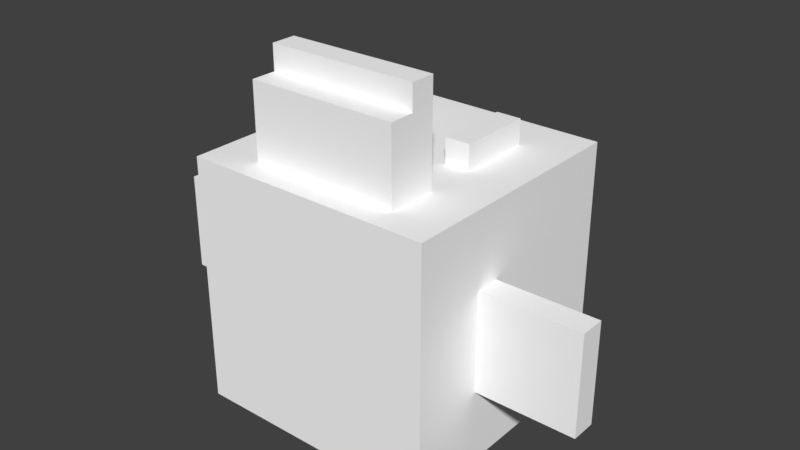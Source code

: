 # Source: Bird.blend  (saved by Blender 2.78.0; exported with 4.5.12 LTS)
import bpy
from mathutils import Matrix  # noqa: F401  (used for matrix-valued properties, if any)

bpy.ops.wm.read_factory_settings(use_empty=True)
scene = bpy.context.scene
scene.name = 'Scene'

# ---- collections
col_collection_1 = bpy.data.collections.new('Collection 1'); scene.collection.children.link(col_collection_1)

# ---- materials (node trees are filled in below, after node groups)
mat_palette = bpy.data.materials.new('palette')
mat_palette.alpha_threshold = 0.0
mat_palette.use_transparent_shadow = False
mat_palette.diffuse_color = (1.0, 1.0, 1.0, 1.0)
mat_palette.specular_color = (0.0, 0.0, 0.0)
mat_palette.roughness = 0.5
mat_palette.specular_intensity = 1.0

# ---- material node trees

# ---- world
world_world = bpy.data.worlds.new('World'); scene.world = world_world
world_world.color = (0.05088, 0.05088, 0.05088)
world_world.use_sun_shadow = False
world_world.sun_shadow_jitter_overblur = 0.0
world_world.cycles.sampling_method = 'MANUAL'

# ---- meshes
me_bird = bpy.data.meshes.new('Bird')
me_bird.from_pydata([(3.0, 3.0, 7.0), (-3.0, 2.0, 7.0), (3.0, 2.0, 7.0), (-3.0, 3.0, 7.0), (3.0, 2.0, 6.0), (-3.0, 1.0, 6.0), (3.0, 1.0, 6.0), (-3.0, 2.0, 6.0), (3.0, 8.0, 4.0), (2.0, 5.0, 4.0), (3.0, 5.0, 4.0), (2.0, 8.0, 4.0), (-2.0, 8.0, 4.0), (-3.0, 5.0, 4.0), (-2.0, 5.0, 4.0), (-3.0, 8.0, 4.0), (3.0, 1.0, 3.0), (-5.0, 0.0, 3.0), (5.0, 0.0, 3.0), (-3.0, 1.0, 3.0), (3.0, 3.0, 3.0), (-3.0, 3.0, 3.0), (3.0, 5.0, 3.0), (2.0, 5.0, 3.0), (-2.0, 5.0, 3.0), (-3.0, 5.0, 3.0), (3.0, 8.0, 3.0), (2.0, 8.0, 3.0), (-2.0, 8.0, 3.0), (-3.0, 8.0, 3.0), (5.0, 10.0, 3.0), (-5.0, 10.0, 3.0), (9.0, 4.0, 6.795e-07), (5.0, 3.0, 3.775e-07), (9.0, 3.0, 6.795e-07), (5.0, 4.0, 3.775e-07), (-5.0, 4.0, -3.775e-07), (-9.0, 3.0, -6.795e-07), (-5.0, 3.0, -3.775e-07), (-9.0, 4.0, -6.795e-07), (9.0, 3.0, -4.0), (5.0, 3.0, -4.0), (9.0, 4.0, -4.0), (5.0, 4.0, -4.0), (-5.0, 3.0, -4.0), (-9.0, 3.0, -4.0), (-5.0, 4.0, -4.0), (-9.0, 4.0, -4.0), (5.0, 0.0, -7.0), (-5.0, 0.0, -7.0), (5.0, 10.0, -7.0), (-5.0, 10.0, -7.0), (9.0, 3.0, -4.0), (9.0, 4.0, 6.795e-07), (9.0, 3.0, 6.795e-07), (9.0, 4.0, -4.0), (5.0, 3.0, 3.775e-07), (5.0, 10.0, 3.0), (5.0, 0.0, 3.0), (5.0, 4.0, 3.775e-07), (5.0, 3.0, -4.0), (5.0, 4.0, -4.0), (5.0, 0.0, -7.0), (5.0, 10.0, -7.0), (3.0, 2.0, 6.0), (3.0, 3.0, 7.0), (3.0, 2.0, 7.0), (3.0, 1.0, 3.0), (3.0, 1.0, 6.0), (3.0, 3.0, 3.0), (3.0, 5.0, 3.0), (3.0, 8.0, 4.0), (3.0, 5.0, 4.0), (3.0, 8.0, 3.0), (-2.0, 5.0, 3.0), (-2.0, 8.0, 4.0), (-2.0, 5.0, 4.0), (-2.0, 8.0, 3.0), (2.0, 5.0, 4.0), (2.0, 8.0, 4.0), (2.0, 5.0, 3.0), (2.0, 8.0, 3.0), (-3.0, 2.0, 7.0), (-3.0, 3.0, 7.0), (-3.0, 2.0, 6.0), (-3.0, 1.0, 6.0), (-3.0, 1.0, 3.0), (-3.0, 3.0, 3.0), (-3.0, 5.0, 4.0), (-3.0, 8.0, 4.0), (-3.0, 5.0, 3.0), (-3.0, 8.0, 3.0), (-5.0, 0.0, 3.0), (-5.0, 10.0, 3.0), (-5.0, 3.0, -3.775e-07), (-5.0, 4.0, -3.775e-07), (-5.0, 3.0, -4.0), (-5.0, 4.0, -4.0), (-5.0, 0.0, -7.0), (-5.0, 10.0, -7.0), (-9.0, 3.0, -6.795e-07), (-9.0, 4.0, -6.795e-07), (-9.0, 3.0, -4.0), (-9.0, 4.0, -4.0), (-5.0, 0.0, 3.0), (5.0, 0.0, -7.0), (5.0, 0.0, 3.0), (-5.0, 0.0, -7.0), (-3.0, 1.0, 6.0), (3.0, 1.0, 3.0), (3.0, 1.0, 6.0), (-3.0, 1.0, 3.0), (-3.0, 2.0, 7.0), (3.0, 2.0, 6.0), (3.0, 2.0, 7.0), (-3.0, 2.0, 6.0), (5.0, 3.0, 3.775e-07), (9.0, 3.0, -4.0), (9.0, 3.0, 6.795e-07), (5.0, 3.0, -4.0), (-9.0, 3.0, -6.795e-07), (-5.0, 3.0, -4.0), (-5.0, 3.0, -3.775e-07), (-9.0, 3.0, -4.0), (2.0, 5.0, 4.0), (3.0, 5.0, 3.0), (3.0, 5.0, 4.0), (2.0, 5.0, 3.0), (-3.0, 5.0, 4.0), (-2.0, 5.0, 3.0), (-2.0, 5.0, 4.0), (-3.0, 5.0, 3.0), (3.0, 3.0, 7.0), (3.0, 3.0, 3.0), (-3.0, 3.0, 7.0), (-3.0, 3.0, 3.0), (9.0, 4.0, 6.795e-07), (9.0, 4.0, -4.0), (5.0, 4.0, 3.775e-07), (5.0, 4.0, -4.0), (-5.0, 4.0, -3.775e-07), (-5.0, 4.0, -4.0), (-9.0, 4.0, -6.795e-07), (-9.0, 4.0, -4.0), (3.0, 8.0, 4.0), (3.0, 8.0, 3.0), (2.0, 8.0, 4.0), (2.0, 8.0, 3.0), (-2.0, 8.0, 4.0), (-2.0, 8.0, 3.0), (-3.0, 8.0, 4.0), (-3.0, 8.0, 3.0), (5.0, 10.0, 3.0), (5.0, 10.0, -7.0), (-5.0, 10.0, 3.0), (-5.0, 10.0, -7.0)], [], [(0, 1, 2), (3, 1, 0), (4, 5, 6), (7, 5, 4), (8, 9, 10), (11, 9, 8), (12, 13, 14), (15, 13, 12), (16, 17, 18), (19, 17, 16), (20, 16, 18), (21, 17, 19), (22, 20, 18), (22, 21, 20), (23, 21, 22), (24, 21, 23), (25, 17, 21), (25, 21, 24), (26, 22, 18), (27, 24, 23), (28, 24, 27), (29, 17, 25), (30, 26, 18), (30, 29, 28), (30, 28, 27), (30, 27, 26), (31, 17, 29), (31, 29, 30), (32, 33, 34), (35, 33, 32), (36, 37, 38), (39, 37, 36), (40, 41, 42), (42, 41, 43), (44, 45, 46), (46, 45, 47), (48, 49, 50), (50, 49, 51), (52, 53, 54), (55, 53, 52), (56, 57, 58), (59, 57, 56), (60, 56, 58), (61, 57, 59), (62, 60, 58), (62, 61, 60), (63, 57, 61), (63, 61, 62), (64, 65, 66), (67, 64, 68), (69, 65, 64), (69, 64, 67), (70, 71, 72), (73, 71, 70), (74, 75, 76), (77, 75, 74), (78, 79, 80), (80, 79, 81), (82, 83, 84), (85, 84, 86), (84, 83, 87), (86, 84, 87), (88, 89, 90), (90, 89, 91), (92, 93, 94), (94, 93, 95), (92, 94, 96), (95, 93, 97), (92, 96, 98), (96, 97, 98), (97, 93, 99), (98, 97, 99), (100, 101, 102), (102, 101, 103), (104, 105, 106), (107, 105, 104), (108, 109, 110), (111, 109, 108), (112, 113, 114), (115, 113, 112), (116, 117, 118), (119, 117, 116), (120, 121, 122), (123, 121, 120), (124, 125, 126), (127, 125, 124), (128, 129, 130), (131, 129, 128), (132, 133, 134), (134, 133, 135), (136, 137, 138), (138, 137, 139), (140, 141, 142), (142, 141, 143), (144, 145, 146), (146, 145, 147), (148, 149, 150), (150, 149, 151), (152, 153, 154), (154, 153, 155)])
me_bird.polygons.foreach_set('use_smooth', [True] * 100)
_uv = me_bird.uv_layers.new(name='UVMap')
_uv.uv.foreach_set('vector', [0.1152, 0.5, 0.1152, 0.5, 0.1152, 0.5, 0.1152, 0.5, 0.1152, 0.5, 0.1152, 0.5, 0.1152, 0.5, 0.1152, 0.5, 0.1152, 0.5, 0.1152, 0.5, 0.1152, 0.5, 0.1152, 0.5, 0.9863, 0.5, 0.9863, 0.5, 0.9863, 0.5, 0.9863, 0.5, 0.9863, 0.5, 0.9863, 0.5, 0.9863, 0.5, 0.9863, 0.5, 0.9863, 0.5, 0.9863, 0.5, 0.9863, 0.5, 0.9863, 0.5, 0.02148, 0.5, 0.02148, 0.5, 0.02148, 0.5, 0.02148, 0.5, 0.02148, 0.5, 0.02148, 0.5, 0.02148, 0.5, 0.02148, 0.5, 0.02148, 0.5, 0.02148, 0.5, 0.02148, 0.5, 0.02148, 0.5, 0.02148, 0.5, 0.02148, 0.5, 0.02148, 0.5, 0.02148, 0.5, 0.02148, 0.5, 0.02148, 0.5, 0.02148, 0.5, 0.02148, 0.5, 0.02148, 0.5, 0.02148, 0.5, 0.02148, 0.5, 0.02148, 0.5, 0.02148, 0.5, 0.02148, 0.5, 0.02148, 0.5, 0.02148, 0.5, 0.02148, 0.5, 0.02148, 0.5, 0.02148, 0.5, 0.02148, 0.5, 0.02148, 0.5, 0.02148, 0.5, 0.02148, 0.5, 0.02148, 0.5, 0.02148, 0.5, 0.02148, 0.5, 0.02148, 0.5, 0.02148, 0.5, 0.02148, 0.5, 0.02148, 0.5, 0.02148, 0.5, 0.02148, 0.5, 0.02148, 0.5, 0.02148, 0.5, 0.02148, 0.5, 0.02148, 0.5, 0.02148, 0.5, 0.02148, 0.5, 0.02148, 0.5, 0.02148, 0.5, 0.02148, 0.5, 0.02148, 0.5, 0.02148, 0.5, 0.02148, 0.5, 0.02148, 0.5, 0.02148, 0.5, 0.02148, 0.5, 0.02148, 0.5, 0.9629, 0.5, 0.9629, 0.5, 0.9629, 0.5, 0.9629, 0.5, 0.9629, 0.5, 0.9629, 0.5, 0.9629, 0.5, 0.9629, 0.5, 0.9629, 0.5, 0.9629, 0.5, 0.9629, 0.5, 0.9629, 0.5, 0.9629, 0.5, 0.9629, 0.5, 0.9629, 0.5, 0.9629, 0.5, 0.9629, 0.5, 0.9629, 0.5, 0.9629, 0.5, 0.9629, 0.5, 0.9629, 0.5, 0.9629, 0.5, 0.9629, 0.5, 0.9629, 0.5, 0.02148, 0.5, 0.02148, 0.5, 0.02148, 0.5, 0.02148, 0.5, 0.02148, 0.5, 0.02148, 0.5, 0.9629, 0.5, 0.9629, 0.5, 0.9629, 0.5, 0.9629, 0.5, 0.9629, 0.5, 0.9629, 0.5, 0.02148, 0.5, 0.02148, 0.5, 0.02148, 0.5, 0.02148, 0.5, 0.02148, 0.5, 0.02148, 0.5, 0.02148, 0.5, 0.02148, 0.5, 0.02148, 0.5, 0.02148, 0.5, 0.02148, 0.5, 0.02148, 0.5, 0.02148, 0.5, 0.02148, 0.5, 0.02148, 0.5, 0.02148, 0.5, 0.02148, 0.5, 0.02148, 0.5, 0.02148, 0.5, 0.02148, 0.5, 0.02148, 0.5, 0.02148, 0.5, 0.02148, 0.5, 0.02148, 0.5, 0.1152, 0.5, 0.1152, 0.5, 0.1152, 0.5, 0.1152, 0.5, 0.1152, 0.5, 0.1152, 0.5, 0.1152, 0.5, 0.1152, 0.5, 0.1152, 0.5, 0.1152, 0.5, 0.1152, 0.5, 0.1152, 0.5, 0.9863, 0.5, 0.9863, 0.5, 0.9863, 0.5, 0.9863, 0.5, 0.9863, 0.5, 0.9863, 0.5, 0.9863, 0.5, 0.9863, 0.5, 0.9863, 0.5, 0.9863, 0.5, 0.9863, 0.5, 0.9863, 0.5, 0.9863, 0.5, 0.9863, 0.5, 0.9863, 0.5, 0.9863, 0.5, 0.9863, 0.5, 0.9863, 0.5, 0.1152, 0.5, 0.1152, 0.5, 0.1152, 0.5, 0.1152, 0.5, 0.1152, 0.5, 0.1152, 0.5, 0.1152, 0.5, 0.1152, 0.5, 0.1152, 0.5, 0.1152, 0.5, 0.1152, 0.5, 0.1152, 0.5, 0.9863, 0.5, 0.9863, 0.5, 0.9863, 0.5, 0.9863, 0.5, 0.9863, 0.5, 0.9863, 0.5, 0.02148, 0.5, 0.02148, 0.5, 0.02148, 0.5, 0.02148, 0.5, 0.02148, 0.5, 0.02148, 0.5, 0.02148, 0.5, 0.02148, 0.5, 0.02148, 0.5, 0.02148, 0.5, 0.02148, 0.5, 0.02148, 0.5, 0.02148, 0.5, 0.02148, 0.5, 0.02148, 0.5, 0.02148, 0.5, 0.02148, 0.5, 0.02148, 0.5, 0.02148, 0.5, 0.02148, 0.5, 0.02148, 0.5, 0.02148, 0.5, 0.02148, 0.5, 0.02148, 0.5, 0.9629, 0.5, 0.9629, 0.5, 0.9629, 0.5, 0.9629, 0.5, 0.9629, 0.5, 0.9629, 0.5, 0.02148, 0.5, 0.02148, 0.5, 0.02148, 0.5, 0.02148, 0.5, 0.02148, 0.5, 0.02148, 0.5, 0.1152, 0.5, 0.1152, 0.5, 0.1152, 0.5, 0.1152, 0.5, 0.1152, 0.5, 0.1152, 0.5, 0.1152, 0.5, 0.1152, 0.5, 0.1152, 0.5, 0.1152, 0.5, 0.1152, 0.5, 0.1152, 0.5, 0.9629, 0.5, 0.9629, 0.5, 0.9629, 0.5, 0.9629, 0.5, 0.9629, 0.5, 0.9629, 0.5, 0.9629, 0.5, 0.9629, 0.5, 0.9629, 0.5, 0.9629, 0.5, 0.9629, 0.5, 0.9629, 0.5, 0.9863, 0.5, 0.9863, 0.5, 0.9863, 0.5, 0.9863, 0.5, 0.9863, 0.5, 0.9863, 0.5, 0.9863, 0.5, 0.9863, 0.5, 0.9863, 0.5, 0.9863, 0.5, 0.9863, 0.5, 0.9863, 0.5, 0.1152, 0.5, 0.1152, 0.5, 0.1152, 0.5, 0.1152, 0.5, 0.1152, 0.5, 0.1152, 0.5, 0.9629, 0.5, 0.9629, 0.5, 0.9629, 0.5, 0.9629, 0.5, 0.9629, 0.5, 0.9629, 0.5, 0.9629, 0.5, 0.9629, 0.5, 0.9629, 0.5, 0.9629, 0.5, 0.9629, 0.5, 0.9629, 0.5, 0.9863, 0.5, 0.9863, 0.5, 0.9863, 0.5, 0.9863, 0.5, 0.9863, 0.5, 0.9863, 0.5, 0.9863, 0.5, 0.9863, 0.5, 0.9863, 0.5, 0.9863, 0.5, 0.9863, 0.5, 0.9863, 0.5, 0.02148, 0.5, 0.02148, 0.5, 0.02148, 0.5, 0.02148, 0.5, 0.02148, 0.5, 0.02148, 0.5])
me_bird.materials.append(mat_palette)
me_bird.use_remesh_preserve_volume = False
me_bird.use_remesh_preserve_attributes = False
me_bird.use_mirror_vertex_groups = False
me_bird.update()
me_bird.normals_split_custom_set([tuple(v) for v in zip(*[iter([0.0, 0.0, 1.0, 0.0, 0.0, 1.0, 0.0, 0.0, 1.0, 0.0, 0.0, 1.0, 0.0, 0.0, 1.0, 0.0, 0.0, 1.0, 0.0, 0.0, 1.0, 0.0, 0.0, 1.0, 0.0, 0.0, 1.0, 0.0, 0.0, 1.0, 0.0, 0.0, 1.0, 0.0, 0.0, 1.0, 0.0, 0.0, 1.0, 0.0, 0.0, 1.0, 0.0, 0.0, 1.0, 0.0, 0.0, 1.0, 0.0, 0.0, 1.0, 0.0, 0.0, 1.0, 0.0, 0.0, 1.0, 0.0, 0.0, 1.0, 0.0, 0.0, 1.0, 0.0, 0.0, 1.0, 0.0, 0.0, 1.0, 0.0, 0.0, 1.0, -2.617e-07, 2.374e-08, 1.0, -2.269e-07, -1.339e-08, 1.0, -2.132e-07, 1.408e-08, 1.0, -2.962e-07, -4.516e-08, 1.0, -2.269e-07, -1.339e-08, 1.0, -2.617e-07, 2.374e-08, 1.0, -8.599e-08, 0.0, 1.0, -2.617e-07, 2.374e-08, 1.0, -2.132e-07, 1.408e-08, 1.0, -8.331e-08, 6.22e-09, 1.0, -2.269e-07, -1.339e-08, 1.0, -2.962e-07, -4.516e-08, 1.0, -2.073e-07, -1.628e-08, 1.0, -8.599e-08, 0.0, 1.0, -2.132e-07, 1.408e-08, 1.0, -2.073e-07, -1.628e-08, 1.0, -8.331e-08, 6.22e-09, 1.0, -8.599e-08, 0.0, 1.0, -6.261e-08, -1.349e-07, 1.0, -8.331e-08, 6.22e-09, 1.0, -2.073e-07, -1.628e-08, 1.0, -1.044e-07, 2.573e-08, 1.0, -8.331e-08, 6.22e-09, 1.0, -6.261e-08, -1.349e-07, 1.0, -1.863e-07, 0.0, 1.0, -2.269e-07, -1.339e-08, 1.0, -8.331e-08, 6.22e-09, 1.0, -1.863e-07, 0.0, 1.0, -8.331e-08, 6.22e-09, 1.0, -1.044e-07, 2.573e-08, 1.0, -1.652e-08, -5.96e-08, 1.0, -2.073e-07, -1.628e-08, 1.0, -2.132e-07, 1.408e-08, 1.0, -1.822e-07, 1.742e-08, 1.0, -1.044e-07, 2.573e-08, 1.0, -6.261e-08, -1.349e-07, 1.0, -6.706e-08, -2.138e-07, 1.0, -1.044e-07, 2.573e-08, 1.0, -1.822e-07, 1.742e-08, 1.0, -5.925e-08, -7.907e-09, 1.0, -2.269e-07, -1.339e-08, 1.0, -1.863e-07, 0.0, 1.0, -6.188e-08, -7.094e-09, 1.0, -1.652e-08, -5.96e-08, 1.0, -2.132e-07, 1.408e-08, 1.0, -6.188e-08, -7.094e-09, 1.0, -5.925e-08, -7.907e-09, 1.0, -6.706e-08, -2.138e-07, 1.0, -6.188e-08, -7.094e-09, 1.0, -6.706e-08, -2.138e-07, 1.0, -1.822e-07, 1.742e-08, 1.0, -6.188e-08, -7.094e-09, 1.0, -1.822e-07, 1.742e-08, 1.0, -1.652e-08, -5.96e-08, 1.0, -4.768e-08, 1.192e-08, 1.0, -2.269e-07, -1.339e-08, 1.0, -5.925e-08, -7.907e-09, 1.0, -4.768e-08, 1.192e-08, 1.0, -5.925e-08, -7.907e-09, 1.0, -6.188e-08, -7.094e-09, 1.0, -7.55e-08, 0.0, 1.0, -7.55e-08, 0.0, 1.0, -7.55e-08, 0.0, 1.0, -7.55e-08, 0.0, 1.0, -7.55e-08, 0.0, 1.0, -7.55e-08, 0.0, 1.0, -7.55e-08, 0.0, 1.0, -7.55e-08, 0.0, 1.0, -7.55e-08, 0.0, 1.0, -7.55e-08, 0.0, 1.0, -7.55e-08, 0.0, 1.0, -7.55e-08, 0.0, 1.0, 1.192e-07, 0.0, -1.0, 1.859e-08, 0.0, -1.0, 1.006e-07, 0.0, -1.0, 1.006e-07, 0.0, -1.0, 1.859e-08, 0.0, -1.0, 0.0, 0.0, -1.0, 0.0, 0.0, -1.0, 0.0, 0.0, -1.0, 0.0, 0.0, -1.0, 0.0, 0.0, -1.0, 0.0, 0.0, -1.0, 0.0, 0.0, -1.0, 1.526e-07, 0.0, -1.0, 1.526e-07, 0.0, -1.0, 1.526e-07, 0.0, -1.0, 1.526e-07, 0.0, -1.0, 1.526e-07, 0.0, -1.0, 1.526e-07, 0.0, -1.0, 1.0, 0.0, 0.0, 1.0, 0.0, 0.0, 1.0, 0.0, 0.0, 1.0, 0.0, 0.0, 1.0, 0.0, 0.0, 1.0, 0.0, 0.0, 1.0, 0.0, 5.96e-08, 1.0, 0.0, 5.176e-08, 1.0, 0.0, 4.117e-08, 1.0, 0.0, 5.147e-08, 1.0, 0.0, 5.176e-08, 1.0, 0.0, 5.96e-08, 1.0, 0.0, 2.999e-08, 1.0, 0.0, 5.96e-08, 1.0, 0.0, 4.117e-08, 1.0, 0.0, 3.134e-08, 1.0, 0.0, 5.176e-08, 1.0, 0.0, 5.147e-08, 1.0, 0.0, 2.384e-08, 1.0, 0.0, 2.999e-08, 1.0, 0.0, 4.117e-08, 1.0, 0.0, 2.384e-08, 1.0, 0.0, 3.134e-08, 1.0, 0.0, 2.999e-08, 1.0, 0.0, 3.361e-08, 1.0, 0.0, 5.176e-08, 1.0, 0.0, 3.134e-08, 1.0, 0.0, 3.361e-08, 1.0, 0.0, 3.134e-08, 1.0, 0.0, 2.384e-08, 1.0, 1.029e-07, 5.765e-08, 1.0, 1.192e-07, 2.98e-08, 1.0, 0.0, 0.0, 1.0, 0.0, 7.947e-08, 1.0, 1.029e-07, 5.765e-08, 1.0, 0.0, 7.947e-08, 1.0, 4.883e-08, 7.54e-08, 1.0, 1.192e-07, 2.98e-08, 1.0, 1.029e-07, 5.765e-08, 1.0, 4.883e-08, 7.54e-08, 1.0, 1.029e-07, 5.765e-08, 1.0, 0.0, 7.947e-08, 1.0, 0.0, 0.0, 1.0, 0.0, 0.0, 1.0, 0.0, 0.0, 1.0, 0.0, 0.0, 1.0, 0.0, 0.0, 1.0, 0.0, 0.0, 1.0, 0.0, 0.0, 1.0, 0.0, 0.0, 1.0, 0.0, 0.0, 1.0, 0.0, 0.0, 1.0, 0.0, 0.0, 1.0, 0.0, 0.0, -1.0, 0.0, -1.192e-07, -1.0, 0.0, -1.192e-07, -1.0, 0.0, -1.192e-07, -1.0, 0.0, -1.192e-07, -1.0, 0.0, -1.192e-07, -1.0, 0.0, -1.192e-07, -1.0, 0.0, 0.0, -1.0, 0.0, -2.98e-08, -1.0, 0.0, -5.765e-08, -1.0, 0.0, -7.947e-08, -1.0, 0.0, -5.765e-08, -1.0, 0.0, -7.947e-08, -1.0, 0.0, -5.765e-08, -1.0, 0.0, -2.98e-08, -1.0, 0.0, -7.54e-08, -1.0, 0.0, -7.947e-08, -1.0, 0.0, -5.765e-08, -1.0, 0.0, -7.54e-08, -1.0, 0.0, 0.0, -1.0, 0.0, 0.0, -1.0, 0.0, 0.0, -1.0, 0.0, 0.0, -1.0, 0.0, 0.0, -1.0, 0.0, 0.0, -1.0, 3.277e-08, -4.117e-08, -1.0, 0.0, -5.176e-08, -1.0, 0.0, -5.96e-08, -1.0, 0.0, -5.96e-08, -1.0, 0.0, -5.176e-08, -1.0, 0.0, -5.147e-08, -1.0, 3.277e-08, -4.117e-08, -1.0, 0.0, -5.96e-08, -1.0, 5.265e-08, -2.999e-08, -1.0, 0.0, -5.147e-08, -1.0, 0.0, -5.176e-08, -1.0, 0.0, -3.134e-08, -1.0, 3.277e-08, -4.117e-08, -1.0, 5.265e-08, -2.999e-08, -1.0, 6.358e-08, -2.384e-08, -1.0, 5.265e-08, -2.999e-08, -1.0, 0.0, -3.134e-08, -1.0, 6.358e-08, -2.384e-08, -1.0, 0.0, -3.134e-08, -1.0, 0.0, -5.176e-08, -1.0, 0.0, -3.361e-08, -1.0, 6.358e-08, -2.384e-08, -1.0, 0.0, -3.134e-08, -1.0, 0.0, -3.361e-08, -1.0, 0.0, 0.0, -1.0, 0.0, 0.0, -1.0, 0.0, 0.0, -1.0, 0.0, 0.0, -1.0, 0.0, 0.0, -1.0, 0.0, 0.0, 0.0, -1.0, 0.0, 0.0, -1.0, 0.0, 0.0, -1.0, 0.0, 0.0, -1.0, 0.0, 0.0, -1.0, 0.0, 0.0, -1.0, 0.0, 0.0, -1.0, 7.819e-09, 0.0, -1.0, 1.867e-08, 0.0, -1.0, 2.649e-08, 0.0, -1.0, 0.0, 0.0, -1.0, 1.867e-08, 0.0, -1.0, 7.819e-09, 0.0, -1.0, 0.0, 0.0, -1.0, 0.0, 0.0, -1.0, 0.0, 0.0, -1.0, 0.0, 0.0, -1.0, 0.0, 0.0, -1.0, 0.0, 0.0, -1.0, 0.0, 0.0, -1.0, 0.0, 0.0, -1.0, 0.0, 0.0, -1.0, 0.0, 0.0, -1.0, 0.0, 0.0, -1.0, 0.0, 0.0, -1.0, -2.98e-08, 0.0, -1.0, -2.98e-08, 0.0, -1.0, -5.96e-08, 0.0, -1.0, 0.0, 0.0, -1.0, -2.98e-08, 0.0, -1.0, -2.98e-08, 0.0, -1.0, 0.0, 0.0, -1.0, 0.0, 0.0, -1.0, 0.0, 0.0, -1.0, 0.0, 0.0, -1.0, 0.0, 0.0, -1.0, 0.0, 0.0, -1.0, 0.0, 0.0, -1.0, 0.0, 0.0, -1.0, 0.0, 0.0, -1.0, 0.0, 0.0, -1.0, 0.0, 0.0, -1.0, 0.0, 0.0, 1.0, 0.0, 0.0, 1.0, 0.0, 0.0, 1.0, 0.0, 0.0, 1.0, 0.0, 0.0, 1.0, 0.0, 0.0, 1.0, 0.0, 0.0, 1.0, 0.0, 0.0, 1.0, 0.0, 0.0, 1.0, 0.0, 0.0, 1.0, 0.0, 0.0, 1.0, 0.0, 0.0, 1.0, 0.0, 0.0, 1.0, 0.0, 0.0, 1.0, 0.0, 0.0, 1.0, 0.0, 0.0, 1.0, 0.0, 0.0, 1.0, 0.0, 0.0, 1.0, 0.0, 0.0, 1.0, 0.0, 0.0, 1.0, 0.0, 0.0, 1.0, 0.0, 0.0, 1.0, 0.0, 0.0, 1.0, 0.0, 0.0, 1.0, 0.0, 0.0, 1.0, 0.0, 0.0, 1.0, 0.0, 0.0, 1.0, 0.0, 0.0, 1.0, 0.0, 0.0, 1.0, 0.0, 0.0, 1.0, 0.0, 0.0, 1.0, -1.526e-07, 0.0, 1.0, 0.0, 0.0, 1.0, -1.809e-14, 0.0, 1.0, -1.809e-14, 0.0, 1.0, 0.0, 0.0, 1.0, 1.526e-07])] * 3)])

# ---- objects
ob_bird = bpy.data.objects.new('Bird', me_bird)

# ---- transforms, parenting, visibility, modifiers, constraints
ob_bird.location = (0.0, 0.0, 0.0)
ob_bird.lineart.crease_threshold = 0.0

# ---- collection membership
col_collection_1.objects.link(ob_bird)

# ---- scene / render settings (as saved in the file)
scene.frame_start = 1; scene.frame_end = 250; scene.frame_set(1)
scene.render.engine = 'BLENDER_EEVEE_NEXT'
scene.render.resolution_percentage = 50
scene.render.dither_intensity = 0.0
scene.cycles.use_denoising = False
scene.cycles.samples = 128
scene.cycles.sampling_pattern = 'TABULATED_SOBOL'
scene.cycles.light_sampling_threshold = 0.0
scene.cycles.use_adaptive_sampling = False
scene.cycles.use_light_tree = False
scene.cycles.blur_glossy = 0.0
scene.cycles.sample_clamp_indirect = 0.0
scene.view_settings.view_transform = 'Standard'
bpy.context.view_layer.update()

# ---- added for rendering (the .blend has no active camera and no usable light): camera, sun
cam_auto = bpy.data.cameras.new('AutoCamera')
cam_auto.lens = 50.0
cam_auto.sensor_width = 36.0
cam_auto.clip_end = 1000.0
ob_auto_camera = bpy.data.objects.new('AutoCamera', cam_auto)
scene.collection.objects.link(ob_auto_camera)
ob_auto_camera.location = (23.0379, -22.6455, 18.4303)
ob_auto_camera.rotation_euler = (1.09748, -7.21219e-08, 0.694738)
scene.camera = ob_auto_camera
light_auto_sun = bpy.data.lights.new('AutoSun', 'SUN')
light_auto_sun.energy = 3.0
light_auto_sun.angle = 0.0523599
ob_auto_sun = bpy.data.objects.new('AutoSun', light_auto_sun)
scene.collection.objects.link(ob_auto_sun)
ob_auto_sun.rotation_euler = (0.872665, 0.174533, 0.523599)
bpy.context.view_layer.update()

